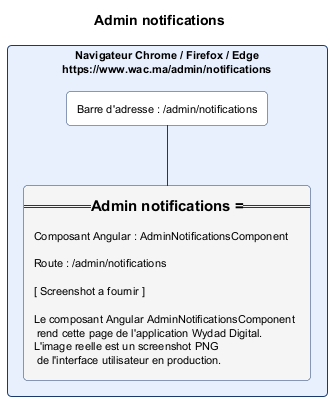

The diagram above was rendered by PlantUML. Its source (embedded in the PNG):
@startuml admin_notifications.png
skinparam backgroundColor #FFFFFF
skinparam defaultFontSize 11
skinparam rectangle {
  RoundCorner 8
  BorderColor #1A3A6E
  BackgroundColor #FAFAFA
}
title Admin notifications

rectangle "Navigateur Chrome / Firefox / Edge\nhttps://www.wac.ma/admin/notifications" as NAV #E8F0FE {
  rectangle "Barre d'adresse : /admin/notifications" as BAR #FFFFFF
  rectangle "=== Admin notifications ===\n\nComposant Angular : AdminNotificationsComponent\n\nRoute : /admin/notifications\n\n[ Screenshot a fournir ]\n\nLe composant Angular AdminNotificationsComponent\n rend cette page de l'application Wydad Digital.\nL'image reelle est un screenshot PNG\n de l'interface utilisateur en production." as CONTENT #F5F5F5
}
BAR -[#1A3A6E]- CONTENT
@enduml